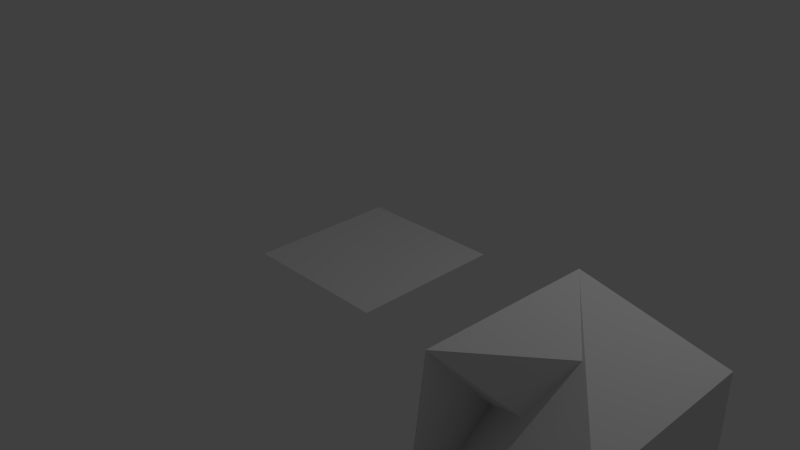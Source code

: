 # Source: playground.blend  (saved by Blender 2.69.0; exported with 4.5.12 LTS)
import bpy
from mathutils import Matrix  # noqa: F401  (used for matrix-valued properties, if any)

bpy.ops.wm.read_factory_settings(use_empty=True)
scene = bpy.context.scene
scene.name = 'Scene'

# ---- collections
col_collection_1 = bpy.data.collections.new('Collection 1'); scene.collection.children.link(col_collection_1)

# ---- world
world_world = bpy.data.worlds.new('World'); scene.world = world_world
world_world.color = (0.05088, 0.05088, 0.05088)
world_world.use_sun_shadow = False
world_world.sun_shadow_jitter_overblur = 0.0
world_world.cycles.sampling_method = 'MANUAL'
world_world.cycles.sample_map_resolution = 256

# ---- cameras
cam_camera = bpy.data.cameras.new('Camera')
cam_camera.clip_end = 100.0
cam_camera.lens = 35.0
cam_camera.sensor_width = 32.0
cam_camera.sensor_height = 18.0
cam_camera.ortho_scale = 7.314
cam_camera.dof.focus_distance = 0.0
cam_camera.dof.aperture_fstop = 128.0

# ---- lights
light_lamp = bpy.data.lights.new('Lamp', 'POINT')
light_lamp.transmission_factor = 0.0
light_lamp.cutoff_distance = 30.0
light_lamp.energy = 100.0
light_lamp.shadow_buffer_clip_start = 1.001
light_lamp.shadow_soft_size = 0.1
light_lamp.shadow_maximum_resolution = 0.006
light_lamp.use_absolute_resolution = True
light_lamp.cycles.use_multiple_importance_sampling = False

# ---- meshes
me_cube_001 = bpy.data.meshes.new('Cube.001')
me_cube_001.from_pydata([(-1.0, -1.0, -1.0), (-1.0, 1.0, -1.0), (1.0, 1.0, -1.0), (1.0, -1.0, -1.0), (-0.8226, 1.291, 1.155), (-0.9391, -0.7506, 1.104), (1.0, 1.0, 1.0), (1.0, -1.0, 1.0)], [], [(4, 5, 1, 0), (5, 6, 2, 1), (6, 7, 3, 2), (7, 4, 0, 3), (0, 1, 2, 3), (7, 6, 5, 4)])
_uv = me_cube_001.uv_layers.new(name='UV coord')
_uv.uv.foreach_set('vector', [0.0, 0.0, 0.0, 0.0, 0.0, 0.0, 0.0, 0.0, 0.0, 0.0, 0.0, 0.0, 0.0, 0.0, 0.0, 0.0, 0.0, 0.0, 0.0, 0.0, 0.0, 0.0, 0.0, 0.0, 0.0, 0.0, 0.0, 0.0, 0.0, 0.0, 0.0, 0.0, 0.0, 0.0, 0.0, 0.0, 0.0, 0.0, 0.0, 0.0, 0.0, 0.0, 0.0, 0.0, 0.0, 0.0, 0.0, 0.0])
me_cube_001.use_remesh_preserve_volume = False
me_cube_001.use_remesh_preserve_attributes = False
me_cube_001.use_mirror_vertex_groups = False
me_cube_001.update()
me_grid_001 = bpy.data.meshes.new('Grid.001')
me_grid_001.from_pydata([(1.0, -1.0, 0.0), (0.7778, -1.0, 0.0), (0.5556, -1.0, 0.0), (0.3333, -1.0, 0.0), (0.1111, -1.0, 0.0), (-0.1111, -1.0, 0.0), (-0.3333, -1.0, 0.0), (-0.5556, -1.0, 0.0), (-0.7778, -1.0, 0.0), (-1.0, -1.0, 0.0), (1.0, -0.7778, 0.0), (0.7778, -0.7778, 0.0), (0.5556, -0.7778, 0.0), (0.3333, -0.7778, 0.0), (0.1111, -0.7778, 0.0), (-0.1111, -0.7778, 0.0), (-0.3333, -0.7778, 0.0), (-0.5556, -0.7778, 0.0), (-0.7778, -0.7778, 0.0), (-1.0, -0.7778, 0.0), (1.0, -0.5556, 0.0), (0.7778, -0.5556, 0.0), (0.5556, -0.5556, 0.0), (0.3333, -0.5556, 0.0), (0.1111, -0.5556, 0.0), (-0.1111, -0.5556, 0.0), (-0.3333, -0.5556, 0.0), (-0.5556, -0.5556, 0.0), (-0.7778, -0.5556, 0.0), (-1.0, -0.5556, 0.0), (1.0, -0.3333, 0.0), (0.7778, -0.3333, 0.0), (0.5556, -0.3333, 0.0), (0.3333, -0.3333, 0.0), (0.1111, -0.3333, 0.0), (-0.1111, -0.3333, 0.0), (-0.3333, -0.3333, 0.0), (-0.5556, -0.3333, 0.0), (-0.7778, -0.3333, 0.0), (-1.0, -0.3333, 0.0), (1.0, -0.1111, 0.0), (0.7778, -0.1111, 0.0), (0.5556, -0.1111, 0.0), (0.3333, -0.1111, 0.0), (0.1111, -0.1111, 0.0), (-0.1111, -0.1111, 0.0), (-0.3333, -0.1111, 0.0), (-0.5556, -0.1111, 0.0), (-0.7778, -0.1111, 0.0), (-1.0, -0.1111, 0.0), (1.0, 0.1111, 0.0), (0.7778, 0.1111, 0.0), (0.5556, 0.1111, 0.0), (0.3333, 0.1111, 0.0), (0.1111, 0.1111, 0.0), (-0.1111, 0.1111, 0.0), (-0.3333, 0.1111, 0.0), (-0.5556, 0.1111, 0.0), (-0.7778, 0.1111, 0.0), (-1.0, 0.1111, 0.0), (1.0, 0.3333, 0.0), (0.7778, 0.3333, 0.0), (0.5556, 0.3333, 0.0), (0.3333, 0.3333, 0.0), (0.1111, 0.3333, 0.0), (-0.1111, 0.3333, 0.0), (-0.3333, 0.3333, 0.0), (-0.5556, 0.3333, 0.0), (-0.7778, 0.3333, 0.0), (-1.0, 0.3333, 0.0), (1.0, 0.5556, 0.0), (0.7778, 0.5556, 0.0), (0.5556, 0.5556, 0.0), (0.3333, 0.5556, 0.0), (0.1111, 0.5556, 0.0), (-0.1111, 0.5556, 0.0), (-0.3333, 0.5556, 0.0), (-0.5556, 0.5556, 0.0), (-0.7778, 0.5556, 0.0), (-1.0, 0.5556, 0.0), (1.0, 0.7778, 0.0), (0.7778, 0.7778, 0.0), (0.5556, 0.7778, 0.0), (0.3333, 0.7778, 0.0), (0.1111, 0.7778, 0.0), (-0.1111, 0.7778, 0.0), (-0.3333, 0.7778, 0.0), (-0.5556, 0.7778, 0.0), (-0.7778, 0.7778, 0.0), (-1.0, 0.7778, 0.0), (1.0, 1.0, 0.0), (0.7778, 1.0, 0.0), (0.5556, 1.0, 0.0), (0.3333, 1.0, 0.0), (0.1111, 1.0, 0.0), (-0.1111, 1.0, 0.0), (-0.3333, 1.0, 0.0), (-0.5556, 1.0, 0.0), (-0.7778, 1.0, 0.0), (-1.0, 1.0, 0.0), (0.1111, -0.1111, 0.0)], [], [(9, 8, 18, 19), (8, 7, 17, 18), (7, 6, 16, 17), (6, 5, 15, 16), (5, 4, 14, 15), (4, 3, 13, 14), (3, 2, 12, 13), (2, 1, 11, 12), (1, 0, 10, 11), (19, 18, 28, 29), (18, 17, 27, 28), (17, 16, 26, 27), (16, 15, 25, 26), (15, 14, 24, 25), (14, 13, 23, 24), (13, 12, 22, 23), (12, 11, 21, 22), (11, 10, 20, 21), (29, 28, 38, 39), (28, 27, 37, 38), (27, 26, 36, 37), (26, 25, 35, 36), (25, 24, 34, 35), (24, 23, 33, 34), (23, 22, 32, 33), (22, 21, 31, 32), (21, 20, 30, 31), (39, 38, 48, 49), (38, 37, 47, 48), (37, 36, 46, 47), (36, 35, 45, 46), (35, 34, 100, 45), (34, 33, 43, 44), (33, 32, 42, 43), (32, 31, 41, 42), (31, 30, 40, 41), (49, 48, 58, 59), (48, 47, 57, 58), (47, 46, 56, 57), (46, 45, 55, 56), (45, 100, 54, 55), (44, 43, 53, 54), (43, 42, 52, 53), (42, 41, 51, 52), (41, 40, 50, 51), (59, 58, 68, 69), (58, 57, 67, 68), (57, 56, 66, 67), (56, 55, 65, 66), (55, 54, 64, 65), (54, 53, 63, 64), (53, 52, 62, 63), (52, 51, 61, 62), (51, 50, 60, 61), (69, 68, 78, 79), (68, 67, 77, 78), (67, 66, 76, 77), (66, 65, 75, 76), (65, 64, 74, 75), (64, 63, 73, 74), (63, 62, 72, 73), (62, 61, 71, 72), (61, 60, 70, 71), (79, 78, 88, 89), (78, 77, 87, 88), (77, 76, 86, 87), (76, 75, 85, 86), (75, 74, 84, 85), (74, 73, 83, 84), (73, 72, 82, 83), (72, 71, 81, 82), (71, 70, 80, 81), (89, 88, 98, 99), (88, 87, 97, 98), (87, 86, 96, 97), (86, 85, 95, 96), (85, 84, 94, 95), (84, 83, 93, 94), (83, 82, 92, 93), (82, 81, 91, 92), (81, 80, 90, 91)])
_uv = me_grid_001.uv_layers.new(name='UVMap')
_uv.uv.foreach_set('vector', [0.7478, 0.5786, 0.8291, 0.5786, 0.8291, 0.66, 0.7478, 0.66, 0.8291, 0.5786, 0.9105, 0.5786, 0.9105, 0.66, 0.8291, 0.66, 0.9105, 0.5786, 0.9918, 0.5786, 0.9918, 0.66, 0.9105, 0.66, 0.6155, 0.8354, 0.5301, 0.8354, 0.5301, 0.7585, 0.6155, 0.7585, 0.4216, 0.7049, 0.3362, 0.7049, 0.3362, 0.628, 0.4216, 0.628, 0.3362, 0.7049, 0.2507, 0.7049, 0.2507, 0.628, 0.3362, 0.628, 0.2507, 0.7049, 0.1653, 0.7049, 0.1653, 0.628, 0.2507, 0.628, 0.1653, 0.7049, 0.07988, 0.7049, 0.07987, 0.628, 0.1653, 0.628, 0.07988, 0.7049, -0.005547, 0.7049, -0.005562, 0.628, 0.07987, 0.628, 0.7478, 0.66, 0.8291, 0.66, 0.8291, 0.7413, 0.7478, 0.7413, 0.8291, 0.66, 0.9105, 0.66, 0.9105, 0.7413, 0.8291, 0.7413, 0.9105, 0.66, 0.9918, 0.66, 0.9918, 0.7413, 0.9105, 0.7413, 0.6155, 0.7585, 0.5301, 0.7585, 0.5301, 0.6816, 0.6155, 0.6816, 0.4216, 0.628, 0.3362, 0.628, 0.3362, 0.551, 0.4217, 0.5511, 0.3362, 0.628, 0.2507, 0.628, 0.2507, 0.5511, 0.3362, 0.551, 0.2507, 0.628, 0.1653, 0.628, 0.1653, 0.5511, 0.2507, 0.5511, 0.1653, 0.628, 0.07987, 0.628, 0.07986, 0.5511, 0.1653, 0.5511, 0.07987, 0.628, -0.005562, 0.628, -0.005576, 0.5511, 0.07986, 0.5511, 0.7478, 0.7413, 0.8291, 0.7413, 0.8291, 0.8227, 0.7478, 0.8227, 0.8291, 0.7413, 0.9105, 0.7413, 0.9105, 0.8227, 0.8291, 0.8227, 0.9105, 0.7413, 0.9918, 0.7413, 0.9918, 0.8227, 0.9105, 0.8227, 0.6155, 0.6816, 0.5301, 0.6816, 0.5301, 0.6047, 0.6155, 0.6047, 0.4217, 0.5511, 0.3362, 0.551, 0.3363, 0.474, 0.4218, 0.4742, 0.3362, 0.551, 0.2507, 0.5511, 0.2507, 0.4742, 0.3363, 0.474, 0.2507, 0.5511, 0.1653, 0.5511, 0.1653, 0.4742, 0.2507, 0.4742, 0.1653, 0.5511, 0.07986, 0.5511, 0.07984, 0.4742, 0.1653, 0.4742, 0.07986, 0.5511, -0.005576, 0.5511, -0.005586, 0.4742, 0.07984, 0.4742, 0.7478, 0.8227, 0.8291, 0.8227, 0.8291, 0.904, 0.7478, 0.904, 0.8291, 0.8227, 0.9105, 0.8227, 0.9105, 0.904, 0.8291, 0.904, 0.9105, 0.8227, 0.9918, 0.8227, 0.9918, 0.904, 0.9105, 0.904, 0.6155, 0.6047, 0.5301, 0.6047, 0.5301, 0.5278, 0.6155, 0.5278, 0.4218, 0.4742, 0.3363, 0.474, 0.337, 0.3974, 0.4221, 0.3974, 0.3363, 0.474, 0.2507, 0.4742, 0.2506, 0.3973, 0.3355, 0.3974, 0.2507, 0.4742, 0.1653, 0.4742, 0.1652, 0.3973, 0.2506, 0.3973, 0.1653, 0.4742, 0.07984, 0.4742, 0.07984, 0.3973, 0.1652, 0.3973, 0.07984, 0.4742, -0.005586, 0.4742, -0.005583, 0.3973, 0.07984, 0.3973, 0.8718, 0.5278, 0.7864, 0.5278, 0.7864, 0.4509, 0.8718, 0.4509, 0.7864, 0.5278, 0.7009, 0.5278, 0.7009, 0.4509, 0.7864, 0.4509, 0.7009, 0.5278, 0.6155, 0.5278, 0.6155, 0.4509, 0.7009, 0.4509, 0.6155, 0.5278, 0.5301, 0.5278, 0.5301, 0.4509, 0.6155, 0.4509, 0.4221, 0.3974, 0.337, 0.3974, 0.3363, 0.3207, 0.4219, 0.3204, 0.3355, 0.3974, 0.2506, 0.3973, 0.2507, 0.3206, 0.3363, 0.3207, 0.2506, 0.3973, 0.1652, 0.3973, 0.1653, 0.3205, 0.2507, 0.3206, 0.1652, 0.3973, 0.07984, 0.3973, 0.07986, 0.3205, 0.1653, 0.3205, 0.07984, 0.3973, -0.005583, 0.3973, -0.005565, 0.3205, 0.07986, 0.3205, 0.8718, 0.4509, 0.7864, 0.4509, 0.7864, 0.374, 0.8718, 0.374, 0.7864, 0.4509, 0.7009, 0.4509, 0.7009, 0.374, 0.7864, 0.374, 0.7009, 0.4509, 0.6155, 0.4509, 0.6155, 0.374, 0.7009, 0.374, 0.6155, 0.4509, 0.5301, 0.4509, 0.5301, 0.374, 0.6155, 0.374, 0.4219, 0.3204, 0.3363, 0.3207, 0.3363, 0.2436, 0.4217, 0.2436, 0.3363, 0.3207, 0.2507, 0.3206, 0.2508, 0.2436, 0.3363, 0.2436, 0.2507, 0.3206, 0.1653, 0.3205, 0.1653, 0.2436, 0.2508, 0.2436, 0.1653, 0.3205, 0.07986, 0.3205, 0.07988, 0.2436, 0.1653, 0.2436, 0.07986, 0.3205, -0.005565, 0.3205, -0.005547, 0.2436, 0.07988, 0.2436, 0.8871, 0.24, 0.8017, 0.24, 0.8017, 0.1631, 0.8871, 0.1631, 0.8017, 0.24, 0.7162, 0.24, 0.7162, 0.1631, 0.8017, 0.1631, 0.7162, 0.24, 0.6308, 0.24, 0.6308, 0.1631, 0.7162, 0.1631, 0.6155, 0.374, 0.5301, 0.374, 0.5301, 0.2971, 0.6155, 0.2971, 0.4217, 0.2436, 0.3363, 0.2436, 0.3362, 0.1667, 0.4217, 0.1667, 0.3363, 0.2436, 0.2508, 0.2436, 0.2508, 0.1667, 0.3362, 0.1667, 0.2508, 0.2436, 0.1653, 0.2436, 0.1653, 0.1667, 0.2508, 0.1667, 0.1653, 0.2436, 0.07988, 0.2436, 0.0799, 0.1667, 0.1653, 0.1667, 0.07988, 0.2436, -0.005547, 0.2436, -0.005532, 0.1667, 0.0799, 0.1667, 0.8871, 0.1631, 0.8017, 0.1631, 0.8017, 0.0862, 0.8871, 0.0862, 0.8017, 0.1631, 0.7162, 0.1631, 0.7162, 0.0862, 0.8017, 0.0862, 0.7162, 0.1631, 0.6308, 0.1631, 0.6308, 0.0862, 0.7162, 0.0862, 0.6155, 0.2971, 0.5301, 0.2971, 0.5301, 0.2202, 0.6155, 0.2202, 0.4217, 0.1667, 0.3362, 0.1667, 0.3362, 0.08982, 0.4216, 0.08981, 0.3362, 0.1667, 0.2508, 0.1667, 0.2508, 0.08982, 0.3362, 0.08982, 0.2508, 0.1667, 0.1653, 0.1667, 0.1653, 0.08981, 0.2508, 0.08982, 0.1653, 0.1667, 0.0799, 0.1667, 0.07991, 0.0898, 0.1653, 0.08981, 0.0799, 0.1667, -0.005532, 0.1667, -0.005518, 0.08979, 0.07991, 0.0898, 0.8871, 0.0862, 0.8017, 0.0862, 0.8017, 0.009307, 0.8871, 0.009307, 0.8017, 0.0862, 0.7162, 0.0862, 0.7162, 0.009307, 0.8017, 0.009307, 0.7162, 0.0862, 0.6308, 0.0862, 0.6308, 0.009307, 0.7162, 0.009307, 0.6155, 0.2202, 0.5301, 0.2202, 0.5301, 0.1433, 0.6155, 0.1433, 0.4216, 0.08981, 0.3362, 0.08982, 0.3362, 0.01294, 0.4216, 0.01294, 0.3362, 0.08982, 0.2508, 0.08982, 0.2508, 0.01293, 0.3362, 0.01294, 0.2508, 0.08982, 0.1653, 0.08981, 0.1654, 0.01293, 0.2508, 0.01293, 0.1653, 0.08981, 0.07991, 0.0898, 0.07993, 0.01291, 0.1654, 0.01293, 0.07991, 0.0898, -0.005518, 0.08979, -0.005505, 0.0129, 0.07993, 0.01291])
me_grid_001.use_remesh_preserve_volume = False
me_grid_001.use_remesh_preserve_attributes = False
me_grid_001.use_mirror_vertex_groups = False
me_grid_001.update()

# ---- objects
ob_cube = bpy.data.objects.new('Cube', me_cube_001)
ob_grid = bpy.data.objects.new('Grid', me_grid_001)
ob_lamp = bpy.data.objects.new('Lamp', light_lamp)
ob_camera = bpy.data.objects.new('Camera', cam_camera)

# ---- transforms, parenting, visibility, modifiers, constraints
ob_cube.location = (3.954, -1.307, -0.1071)
ob_cube.lineart.crease_threshold = 0.0
ob_grid.location = (0.0, 0.0, 0.0)
ob_grid.lineart.crease_threshold = 0.0
ob_lamp.location = (4.076, 1.005, 5.904)
ob_lamp.rotation_euler = (0.6503, 0.05522, 1.866)
ob_lamp.lock_rotations_4d = False
ob_lamp.empty_display_type = 'ARROWS'
ob_lamp.color = (0.0, 0.0, 0.0, 0.0)
ob_lamp.lineart.crease_threshold = 0.0
ob_camera.location = (7.481, -6.508, 5.344)
ob_camera.rotation_euler = (1.109, 0.01082, 0.8149)
ob_camera.lock_rotations_4d = False
ob_camera.empty_display_type = 'ARROWS'
ob_camera.color = (0.0, 0.0, 0.0, 0.0)
ob_camera.display_type = 'WIRE'
ob_camera.lineart.crease_threshold = 0.0

# ---- collection membership
col_collection_1.objects.link(ob_cube)
col_collection_1.objects.link(ob_grid)
col_collection_1.objects.link(ob_lamp)
col_collection_1.objects.link(ob_camera)

# ---- scene / render settings (as saved in the file)
scene.camera = ob_camera
scene.frame_start = 1; scene.frame_end = 250; scene.frame_set(6)
scene.render.engine = 'BLENDER_EEVEE_NEXT'
scene.render.image_settings.compression = 90
scene.render.resolution_percentage = 50
scene.render.dither_intensity = 0.0
scene.cycles.use_denoising = False
scene.cycles.samples = 10
scene.cycles.sampling_pattern = 'TABULATED_SOBOL'
scene.cycles.light_sampling_threshold = 0.0
scene.cycles.use_adaptive_sampling = False
scene.cycles.use_light_tree = False
scene.cycles.blur_glossy = 0.0
scene.cycles.volume_bounces = 1
scene.cycles.pixel_filter_type = 'GAUSSIAN'
scene.cycles.sample_clamp_indirect = 0.0
scene.view_settings.view_transform = 'Standard'
bpy.context.view_layer.update()
